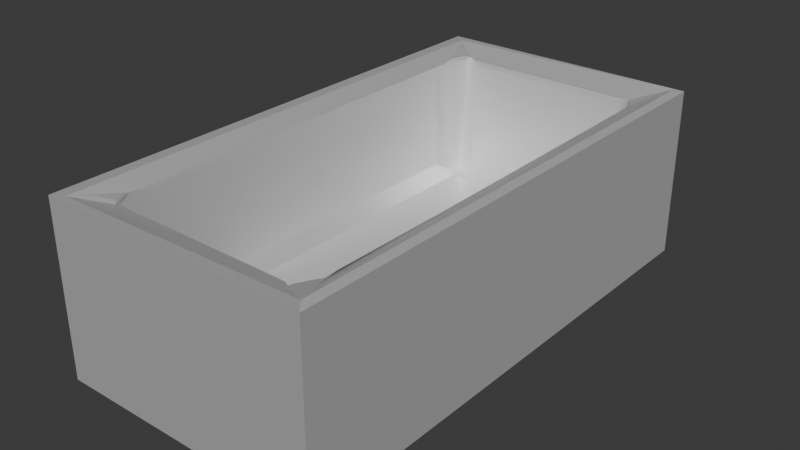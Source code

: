 # Source: Vanna.blend  (saved by Blender 4.0.36; exported with 4.5.12 LTS)
import bpy
from mathutils import Matrix  # noqa: F401  (used for matrix-valued properties, if any)

bpy.ops.wm.read_factory_settings(use_empty=True)
scene = bpy.context.scene
scene.name = 'Scene'

# ---- collections
col_collection = bpy.data.collections.new('Collection'); scene.collection.children.link(col_collection)

# ---- materials (node trees are filled in below, after node groups)
mat_material = bpy.data.materials.new('Material')
mat_material.roughness = 0.5
mat_material.metallic = 0.5591

# ---- material node trees
mat_material.use_nodes = True; mat_material.node_tree.nodes.clear()
_N = mat_material.node_tree.nodes; _L = mat_material.node_tree.links
n0 = _N.new('ShaderNodeBsdfPrincipled'); n0.name = 'Principled BSDF'; n0.location = (10, 300)
n0.inputs[1].default_value = 0.5591
n0.inputs[3].default_value = 1.45
n1 = _N.new('ShaderNodeOutputMaterial'); n1.name = 'Material Output'; n1.location = (300, 300)
n2 = _N.new('ShaderNodeNormalMap'); n2.name = 'Normal Map'; n2.location = (-300, -300)
n2.label = 'Normal/Map'
n2.inputs[0].default_value = 0.0
_L.new(n0.outputs[0], n1.inputs[0])
_L.new(n2.outputs[0], n0.inputs[5])
n1.is_active_output = True

# ---- world
world_world = bpy.data.worlds.new('World'); scene.world = world_world
world_world.use_nodes = True; world_world.node_tree.nodes.clear()
_N = world_world.node_tree.nodes; _L = world_world.node_tree.links
n0 = _N.new('ShaderNodeOutputWorld'); n0.name = 'World Output'; n0.location = (300, 300)
n1 = _N.new('ShaderNodeBackground'); n1.name = 'Background'; n1.location = (10, 300)
n1.inputs[0].default_value = (0.05088, 0.05088, 0.05088, 1.0)
_L.new(n1.outputs[0], n0.inputs[0])
n0.is_active_output = True
world_world.color = (0.05088, 0.05088, 0.05088)
world_world.use_sun_shadow = False
world_world.sun_shadow_jitter_overblur = 0.0

# ---- meshes
me_cube_001 = bpy.data.meshes.new('Cube.001')
me_cube_001.from_pydata([(-1.0, -1.0, -1.0), (-1.0, -1.0, 1.0), (-1.0, 1.0, -1.0), (-1.0, 1.0, 1.0), (1.0, -1.0, -1.0), (1.0, -1.0, 1.0), (1.0, 1.0, -1.0), (1.0, 1.0, 1.0), (-0.6726, -0.7604, -0.5286), (-0.6726, 0.7604, -0.5286), (0.6726, -0.7604, -0.5286), (0.6726, 0.7604, -0.5286), (-0.7748, -0.7149, -0.3809), (-0.6271, -0.8625, -0.3809), (-0.7748, 0.7149, -0.3809), (-0.6271, 0.8625, -0.3809), (0.6271, -0.8625, -0.3809), (0.7748, -0.7149, -0.3809), (0.7748, 0.7149, -0.3809), (0.6271, 0.8625, -0.3809), (-0.8323, -0.9048, 0.9704), (-0.9125, -0.9717, 1.0), (-0.8363, 0.9108, 0.9745), (-0.9087, 0.966, 1.0), (0.8563, -0.9101, 0.9746), (0.9437, -0.9654, 1.029), (0.8511, 0.9041, 0.9701), (0.9486, 0.9711, 1.033), (-0.7379, -0.8619, 0.9211), (-0.7772, -0.8223, 0.921), (-0.7775, 0.8228, 0.9218), (-0.7313, 0.8721, 0.9252), (0.7797, -0.8203, 0.9199), (0.7322, -0.8713, 0.9244), (0.7389, 0.8608, 0.9191), (0.7793, 0.8199, 0.9189), (-0.6216, -0.8638, 0.8667), (-0.6271, -0.8625, 0.8351), (-0.7761, -0.7097, 0.8667), (-0.7748, -0.7149, 0.8355), (-0.7762, 0.7093, 0.8667), (-0.7748, 0.7149, 0.8355), (-0.6209, 0.866, 0.8663), (-0.6271, 0.8625, 0.8352), (0.7765, -0.7093, 0.8667), (0.7748, -0.7149, 0.8356), (0.6208, -0.866, 0.8663), (0.6271, -0.8625, 0.8351), (0.6216, 0.8638, 0.8667), (0.6271, 0.8625, 0.8352), (0.7763, 0.7098, 0.8667), (0.7748, 0.7149, 0.8356), (-0.6585, -0.8668, 0.8998), (-0.7787, -0.743, 0.8937), (-0.7795, 0.7455, 0.8994), (-0.6553, 0.8748, 0.9018), (0.7803, -0.7447, 0.8982), (0.6556, -0.875, 0.9025), (0.658, 0.867, 0.8989), (0.779, 0.7417, 0.892), (-0.717, -0.7981, -0.4255), (-0.726, -0.7598, -0.4559), (-0.7104, -0.8047, -0.4255), (-0.6721, -0.8138, -0.4559), (-0.717, 0.7981, -0.4255), (-0.726, 0.7599, -0.4559), (-0.7102, 0.8049, -0.4256), (-0.6722, 0.8137, -0.456), (0.7102, -0.8049, -0.4256), (0.6722, -0.8137, -0.456), (0.717, -0.7981, -0.4256), (0.726, -0.7598, -0.4559), (0.717, 0.7982, -0.4256), (0.726, 0.7598, -0.4559), (0.7104, 0.8047, -0.4256), (0.672, 0.8138, -0.4559), (-0.7407, -0.8572, 0.9029), (-0.7093, -0.8766, 0.9048), (-0.7701, -0.8277, 0.9012), (-0.7893, -0.7965, 0.9004), (-0.7713, 0.8265, 0.904), (-0.7898, 0.7952, 0.9049), (-0.7314, 0.8695, 0.9045), (-0.7045, 0.8879, 0.9072), (0.7726, -0.828, 0.901), (0.7919, -0.7934, 0.901), (0.7326, -0.8695, 0.9044), (0.7022, -0.888, 0.9068), (0.7436, 0.8571, 0.9), (0.7092, 0.8772, 0.9051), (0.7697, 0.8307, 0.8971), (0.7829, 0.7914, 0.9222)], [], [(0, 1, 3, 2), (2, 3, 7, 6), (6, 7, 5, 4), (4, 5, 1, 0), (2, 6, 4, 0), (32, 33, 24), (68, 86, 84, 70), (72, 90, 88, 74), (12, 39, 79, 61), (65, 9, 67), (50, 44, 56, 59), (38, 40, 54, 53), (16, 47, 87, 69), (37, 77, 52, 36), (21, 25, 87, 77), (27, 7, 3, 1, 5, 25, 21, 23), (22, 30, 31), (37, 13, 63, 77), (60, 78, 76, 62), (46, 36, 52, 57), (42, 48, 58, 55), (41, 14, 65, 81), (17, 18, 73, 71), (26, 34, 35), (28, 29, 20), (66, 82, 80, 64), (25, 27, 91, 85), (18, 51, 91, 73), (25, 5, 7, 27), (45, 17, 71, 85), (9, 8, 10, 11), (8, 9, 65, 61), (63, 69, 10, 8), (9, 11, 75, 67), (19, 15, 67, 75), (53, 54, 81, 79), (39, 12, 14, 41), (49, 89, 58, 48), (69, 71, 10), (55, 58, 89, 83), (16, 13, 37, 47), (71, 73, 11, 10), (43, 15, 19, 49), (11, 73, 75), (18, 17, 45, 51), (61, 63, 8), (29, 28, 77, 79), (15, 43, 83, 67), (33, 32, 85, 87), (49, 19, 75, 89), (79, 39, 38, 53), (35, 34, 89, 91), (41, 81, 54, 40), (83, 43, 42, 55), (56, 44, 45, 85), (91, 51, 50, 59), (87, 47, 46, 57), (31, 30, 81, 83), (39, 41, 40, 38), (51, 45, 44, 50), (47, 37, 36, 46), (43, 49, 48, 42), (79, 81, 23, 21), (28, 20, 21, 77), (83, 89, 27, 23), (32, 24, 25, 85), (24, 33, 87, 25), (57, 52, 77, 87), (79, 21, 20, 29), (30, 22, 23, 81), (83, 23, 22, 31), (34, 26, 27, 89), (59, 56, 85, 91), (26, 35, 91, 27), (13, 16, 69, 63), (60, 62, 63, 61), (65, 67, 66, 64), (68, 70, 71, 69), (72, 74, 75, 73), (62, 76, 77, 63), (78, 60, 61, 79), (64, 80, 81, 65), (82, 66, 67, 83), (70, 84, 85, 71), (86, 68, 69, 87), (74, 88, 89, 75), (90, 72, 73, 91), (76, 78, 79, 77), (80, 82, 83, 81), (84, 86, 87, 85), (88, 90, 91, 89), (14, 12, 61, 65)])
me_cube_001.polygons.foreach_set('use_smooth', [True] * 92)
_k = set([(0, 1), (0, 2), (0, 4), (1, 3), (1, 5), (2, 3), (2, 6), (3, 7), (4, 5), (4, 6), (5, 7), (5, 25), (6, 7), (7, 27), (8, 9), (8, 10), (8, 61), (8, 63), (9, 11), (9, 65), (9, 67), (10, 11), (10, 69), (10, 71), (11, 73), (11, 75), (12, 14), (12, 61), (13, 16), (13, 63), (14, 65), (15, 19), (15, 67), (16, 69), (17, 18), (17, 71), (18, 73), (19, 75), (20, 21), (20, 28), (20, 29), (21, 23), (21, 25), (21, 77), (21, 79), (22, 23), (22, 31), (23, 27), (23, 81), (23, 83), (25, 27), (25, 85), (25, 87), (27, 89), (28, 29), (28, 77), (29, 79), (30, 31), (30, 81), (31, 83), (32, 33), (32, 85), (33, 87), (52, 57), (52, 77), (53, 54), (53, 79), (54, 81), (55, 58), (55, 83), (57, 87), (58, 89), (60, 61), (60, 62), (62, 63), (64, 65), (64, 66), (66, 67), (68, 69), (68, 70), (70, 71), (72, 73), (72, 74), (74, 75), (76, 77), (76, 78), (77, 79), (78, 79), (80, 81), (80, 82), (81, 83), (82, 83), (84, 85), (84, 86), (85, 87), (86, 87), (88, 89), (88, 90), (89, 91), (90, 91)])
me_cube_001.attributes.new('sharp_edge', 'BOOLEAN', 'EDGE').data.foreach_set('value', [ (min(e.vertices), max(e.vertices)) in _k for e in me_cube_001.edges])
_uv = me_cube_001.uv_layers.new(name='UVMap')
_uv.uv.foreach_set('vector', [0.375, 0.0, 0.625, 0.0, 0.625, 0.25, 0.375, 0.25, 0.375, 0.25, 0.625, 0.25, 0.625, 0.5, 0.375, 0.5, 0.375, 0.5, 0.625, 0.5, 0.625, 0.75, 0.375, 0.75, 0.375, 0.75, 0.625, 0.75, 0.625, 1.0, 0.375, 1.0, 0.125, 0.5, 0.375, 0.5, 0.375, 0.75, 0.125, 0.75, 0.6525, 0.7252, 0.6583, 0.7255, 0.6429, 0.7339, 0.387, 0.7519, 0.5425, 0.7584, 0.5421, 0.7459, 0.387, 0.7498, 0.387, 0.5002, 0.5416, 0.5033, 0.5419, 0.4952, 0.387, 0.4982, 0.3923, 0.0214, 0.5344, 0.0214, 0.542, 0.01282, 0.3834, 0.01321, 0.3827, 0.2361, 0.375, 0.2352, 0.3827, 0.2439, 0.6528, 0.5451, 0.6528, 0.7048, 0.6521, 0.7092, 0.6523, 0.5412, 0.8472, 0.705, 0.8472, 0.5451, 0.8479, 0.5403, 0.8478, 0.7093, 0.3923, 0.7738, 0.5343, 0.7738, 0.5427, 0.7644, 0.3834, 0.7615, 0.8284, 0.7218, 0.8354, 0.7237, 0.8323, 0.7237, 0.8277, 0.7224, 0.8641, 0.7442, 0.632, 0.7429, 0.6622, 0.7249, 0.8387, 0.7243, 0.6314, 0.5059, 0.625, 0.5, 0.875, 0.5, 0.875, 0.75, 0.625, 0.75, 0.632, 0.7429, 0.8641, 0.7462, 0.8636, 0.5046, 0.8546, 0.5148, 0.8472, 0.5301, 0.8415, 0.5244, 0.5343, 0.9762, 0.3923, 0.9762, 0.3853, 0.9815, 0.5408, 0.9831, 0.387, 0.007881, 0.5421, 0.009593, 0.5423, 0.005319, 0.387, 0.006926, 0.6724, 0.7226, 0.8277, 0.7224, 0.8323, 0.7237, 0.6681, 0.7244, 0.8276, 0.5273, 0.6723, 0.5277, 0.6678, 0.5267, 0.8319, 0.5252, 0.5344, 0.2286, 0.3923, 0.2286, 0.3834, 0.2406, 0.5425, 0.2395, 0.3923, 0.7286, 0.3923, 0.5214, 0.3762, 0.5149, 0.3762, 0.7351, 0.6436, 0.5167, 0.6576, 0.5248, 0.6526, 0.5248, 0.8422, 0.7242, 0.8472, 0.7197, 0.854, 0.7342, 0.387, 0.2519, 0.5425, 0.2586, 0.5424, 0.2459, 0.387, 0.2498, 0.6321, 0.7423, 0.6315, 0.5069, 0.6511, 0.5349, 0.6515, 0.7152, 0.3923, 0.5214, 0.5344, 0.5214, 0.5445, 0.511, 0.3834, 0.5094, 0.632, 0.7429, 0.625, 0.75, 0.625, 0.5, 0.6314, 0.5061, 0.5344, 0.7286, 0.3923, 0.7286, 0.3834, 0.7405, 0.5421, 0.7391, 0.1415, 0.5148, 0.1415, 0.7352, 0.3585, 0.7352, 0.3585, 0.5148, 0.375, 0.01481, 0.375, 0.2352, 0.3824, 0.2351, 0.3824, 0.01488, 0.3824, 0.9834, 0.3824, 0.7666, 0.375, 0.7665, 0.375, 0.9835, 0.375, 0.2665, 0.375, 0.4835, 0.3824, 0.4834, 0.3824, 0.2665, 0.3923, 0.4762, 0.3923, 0.2738, 0.382, 0.2665, 0.382, 0.4834, 0.8478, 0.7093, 0.8479, 0.5403, 0.8483, 0.5343, 0.8482, 0.7158, 0.5344, 0.0214, 0.3923, 0.0214, 0.3923, 0.2286, 0.5344, 0.2286, 0.6716, 0.5282, 0.6647, 0.5267, 0.6678, 0.5267, 0.6723, 0.5277, 0.3827, 0.7655, 0.3827, 0.7568, 0.375, 0.7665, 0.8319, 0.5252, 0.6678, 0.5267, 0.6614, 0.526, 0.8381, 0.5242, 0.3923, 0.7738, 0.3923, 0.9762, 0.5343, 0.9762, 0.5343, 0.7738, 0.3761, 0.7351, 0.3761, 0.5149, 0.3585, 0.5148, 0.3585, 0.7352, 0.5343, 0.2738, 0.3923, 0.2738, 0.3923, 0.4762, 0.5343, 0.4762, 0.375, 0.4835, 0.3827, 0.4932, 0.3827, 0.4845, 0.3923, 0.5214, 0.3923, 0.7286, 0.5344, 0.7286, 0.5344, 0.5214, 0.3827, 0.01392, 0.3827, 0.006107, 0.375, 0.01481, 0.8472, 0.7197, 0.8422, 0.7242, 0.8391, 0.7266, 0.8497, 0.7168, 0.3923, 0.2738, 0.5343, 0.2738, 0.5428, 0.2641, 0.3834, 0.2615, 0.6583, 0.7255, 0.6525, 0.7252, 0.6506, 0.7247, 0.6627, 0.7252, 0.5343, 0.4762, 0.3923, 0.4762, 0.3834, 0.4887, 0.5425, 0.4882, 0.8477, 0.7124, 0.8468, 0.7053, 0.8472, 0.705, 0.8478, 0.7093, 0.6526, 0.5248, 0.6576, 0.5248, 0.6616, 0.5253, 0.651, 0.5253, 0.8468, 0.5447, 0.8479, 0.5375, 0.8479, 0.5403, 0.8472, 0.5451, 0.8349, 0.5251, 0.8284, 0.5282, 0.8276, 0.5273, 0.8319, 0.5252, 0.6521, 0.7092, 0.6528, 0.7048, 0.6532, 0.7053, 0.6521, 0.7119, 0.6518, 0.5375, 0.6532, 0.5447, 0.6528, 0.5451, 0.6523, 0.5412, 0.6653, 0.7244, 0.6716, 0.7218, 0.6724, 0.7226, 0.6681, 0.7244, 0.8415, 0.5244, 0.8472, 0.5301, 0.8498, 0.5328, 0.8381, 0.5211, 0.8468, 0.7053, 0.8468, 0.5447, 0.8472, 0.5451, 0.8472, 0.705, 0.6532, 0.5447, 0.6532, 0.7053, 0.6528, 0.7048, 0.6528, 0.5451, 0.6716, 0.7218, 0.8284, 0.7218, 0.8277, 0.7224, 0.6724, 0.7226, 0.8284, 0.5282, 0.6716, 0.5282, 0.6723, 0.5277, 0.8276, 0.5273, 0.8482, 0.7161, 0.8485, 0.5339, 0.8617, 0.5045, 0.862, 0.7463, 0.8422, 0.7242, 0.854, 0.7342, 0.8641, 0.7442, 0.8381, 0.7252, 0.8381, 0.5244, 0.6614, 0.5262, 0.6314, 0.5062, 0.8636, 0.5063, 0.6525, 0.7252, 0.6429, 0.7339, 0.6369, 0.7381, 0.6526, 0.724, 0.6429, 0.7339, 0.6583, 0.7255, 0.6626, 0.7255, 0.632, 0.7429, 0.6681, 0.7244, 0.8323, 0.7237, 0.8387, 0.7245, 0.6622, 0.7251, 0.8485, 0.7154, 0.862, 0.7463, 0.854, 0.7342, 0.8472, 0.7197, 0.8472, 0.5301, 0.8546, 0.5148, 0.8617, 0.5045, 0.8488, 0.5345, 0.8375, 0.5232, 0.8636, 0.5063, 0.8546, 0.5148, 0.8415, 0.5244, 0.6576, 0.5248, 0.6436, 0.5167, 0.6314, 0.5062, 0.6617, 0.5255, 0.6523, 0.5412, 0.6521, 0.7092, 0.6517, 0.7149, 0.6509, 0.5348, 0.6436, 0.5167, 0.6526, 0.5248, 0.6526, 0.5259, 0.6369, 0.5119, 0.3923, 0.9762, 0.3923, 0.7738, 0.382, 0.7666, 0.382, 0.9834, 0.387, 0.007881, 0.387, 0.006926, 0.3827, 0.006107, 0.3827, 0.01392, 0.3844, 0.245, 0.3844, 0.2566, 0.387, 0.2519, 0.387, 0.2498, 0.387, 0.7519, 0.387, 0.7498, 0.3844, 0.745, 0.3844, 0.7566, 0.387, 0.5002, 0.387, 0.4982, 0.3844, 0.4934, 0.3844, 0.505, 0.387, 0.006926, 0.5423, 0.005319, 0.5425, 0.003026, 0.3844, 0.004662, 0.5421, 0.009593, 0.387, 0.007881, 0.3834, 0.01321, 0.542, 0.01282, 0.387, 0.2498, 0.5424, 0.2459, 0.5425, 0.2395, 0.3834, 0.2406, 0.5425, 0.2586, 0.387, 0.2519, 0.3834, 0.2615, 0.5428, 0.2641, 0.387, 0.7498, 0.5421, 0.7459, 0.5421, 0.7391, 0.3834, 0.7405, 0.5425, 0.7584, 0.387, 0.7519, 0.3834, 0.7615, 0.5427, 0.7644, 0.387, 0.4982, 0.5419, 0.4952, 0.5425, 0.4882, 0.3834, 0.4887, 0.5416, 0.5033, 0.387, 0.5002, 0.3834, 0.5094, 0.5445, 0.511, 0.8429, 0.7237, 0.8464, 0.7205, 0.8497, 0.7168, 0.8391, 0.7266, 0.8465, 0.5294, 0.8419, 0.5247, 0.8381, 0.5211, 0.8498, 0.5328, 0.6532, 0.7254, 0.6579, 0.7256, 0.6627, 0.7252, 0.6506, 0.7247, 0.6567, 0.5247, 0.6536, 0.5247, 0.651, 0.5253, 0.6616, 0.5253, 0.3923, 0.2286, 0.3923, 0.0214, 0.382, 0.01488, 0.382, 0.2351])
me_cube_001.materials.append(mat_material)
me_cube_001.update()
me_cube_001.normals_split_custom_set([tuple(v) for v in zip(*[iter([-1.0, 0.0, 0.0, -1.0, 0.0, 0.0, -1.0, 0.0, 0.0, -1.0, 0.0, 0.0, 0.0, 1.0, 0.0, 0.0, 1.0, 0.0, 0.0, 1.0, 0.0, 0.0, 1.0, 0.0, 1.0, 0.0, 0.0, 1.0, 0.0, 0.0, 1.0, 0.0, 0.0, 1.0, 0.0, 0.0, 0.0, -1.0, 0.0, 0.0, -1.0, 0.0, 0.0, -1.0, 0.0, 0.0, -1.0, 0.0, 0.0, 0.0, -1.0, 0.0, 0.0, -1.0, 0.0, 0.0, -1.0, 0.0, 0.0, -1.0, -0.2181, 0.4006, 0.8899, -0.3415, 0.2207, 0.9136, -0.284, 0.3135, 0.9061, -0.5354, 0.843, 0.05217, -0.5552, 0.8301, 0.05164, -0.8335, 0.5503, 0.04916, -0.8527, 0.5201, 0.04961, -0.8823, -0.4683, 0.04699, -0.8766, -0.4789, 0.04701, -0.5465, -0.836, 0.04878, -0.5289, -0.8473, 0.04898, 0.9872, 0.1584, 0.01677, 0.9975, 0.06747, 0.01917, 0.9644, 0.2622, 0.03388, 0.9411, 0.3357, 0.0399, 0.6118, -0.6104, 0.503, 0.6292, -0.6282, 0.4577, 0.6118, -0.6104, 0.5031, -0.9969, 0.01428, 0.07733, -0.9964, -0.06137, 0.0589, -0.972, -0.07729, 0.222, -0.9759, 0.01904, 0.2172, 0.9975, -0.0506, 0.04905, 0.9973, 0.05388, 0.04919, 0.9922, 0.1229, 0.01978, 0.9927, -0.1199, 0.01625, -0.1157, 0.9931, 0.01856, -0.03528, 0.9985, 0.04222, -0.207, 0.9767, 0.05707, -0.3037, 0.9517, 0.04451, 0.07116, 0.9971, 0.02611, 0.2523, 0.9671, 0.03263, -0.1136, 0.9929, 0.03456, -0.04849, 0.9952, 0.08496, -0.004734, 0.7833, 0.6217, -0.004734, 0.7833, 0.6217, -0.004224, 0.7525, 0.6586, -0.004313, 0.7579, 0.6523, -0.003272, 0.01207, 0.9999, -0.003272, 0.01207, 0.9999, -0.003272, 0.01207, 0.9999, -0.003272, 0.01207, 0.9999, -0.003272, 0.01207, 0.9999, -0.003272, 0.01207, 0.9999, -0.003272, 0.01207, 0.9999, -0.003272, 0.01207, 0.9999, -0.02682, -0.5135, 0.8577, 0.05353, -0.4762, 0.8777, 0.2951, -0.3383, 0.8936, 0.07116, 0.9971, 0.02611, 0.16, 0.987, 0.0167, 0.3367, 0.9408, 0.0397, 0.2523, 0.9671, 0.03263, 0.8451, 0.5325, 0.04811, 0.8256, 0.5623, 0.04762, 0.5557, 0.83, 0.04763, 0.5333, 0.8446, 0.04797, 0.07844, 0.9902, 0.1154, -0.04849, 0.9952, 0.08496, -0.1136, 0.9929, 0.03456, 0.1658, 0.9802, 0.1084, -0.07503, -0.9901, 0.1183, 0.05005, -0.9949, 0.08703, 0.1178, -0.9924, 0.03542, -0.1595, -0.9808, 0.1118, 0.9975, -0.06845, 0.01972, 0.9873, -0.1579, 0.01678, 0.9429, -0.3305, 0.03994, 0.9685, -0.2467, 0.03359, -0.8382, 4.678e-07, 0.5454, -0.8382, 4.678e-07, 0.5454, -0.8196, 2.088e-07, 0.573, -0.8196, 2.088e-07, 0.573, -0.4477, -0.1432, 0.8826, -0.3311, -0.2102, 0.9199, -0.3932, -0.1474, 0.9076, 0.3203, 0.3203, 0.8915, 0.3203, 0.3203, 0.8915, 0.3203, 0.3203, 0.8915, 0.5506, -0.8332, 0.05168, 0.5719, -0.8188, 0.05103, 0.839, -0.5421, 0.04787, 0.8544, -0.5174, 0.04827, -0.6012, -0.006399, 0.799, -0.5571, -0.04723, 0.8291, -0.7844, -0.1095, 0.6105, -0.9026, 0.1363, 0.4084, -0.9805, -0.196, 0.01514, -0.9925, -0.1183, 0.02932, -0.7844, -0.1095, 0.6105, -0.9545, -0.296, 0.03636, 0.4999, -0.001453, 0.8661, 0.4999, -0.001453, 0.8661, 0.4999, -0.001453, 0.8661, 0.4999, -0.001453, 0.8661, -0.998, 0.05897, 0.02217, -0.9885, 0.1502, 0.01712, -0.946, 0.3217, 0.0409, -0.9026, 0.1363, 0.4084, 0.0, 0.0, 1.0, 0.0, 0.0, 1.0, 0.0, 0.0, 1.0, 0.0, 0.0, 1.0, 0.806, 8.066e-09, 0.5919, 0.806, 8.066e-09, 0.5919, 0.8196, -2.2e-08, 0.573, 0.8196, -2.201e-08, 0.573, -1.113e-06, 0.8196, 0.573, -1.113e-06, 0.8196, 0.573, -1.536e-08, 0.806, 0.5919, -1.536e-08, 0.806, 0.5919, 1.776e-08, -0.806, 0.5919, 1.776e-08, -0.806, 0.5919, 1.113e-06, -0.8196, 0.573, 1.113e-06, -0.8196, 0.573, 2.674e-06, -0.8381, 0.5455, 2.674e-06, -0.8381, 0.5455, 1.113e-06, -0.8196, 0.573, 1.113e-06, -0.8196, 0.573, 0.5044, -0.002608, 0.8634, 0.5044, -0.002608, 0.8634, 0.6166, -0.001642, 0.7873, 0.6165, -0.001642, 0.7873, 0.9975, 0.06747, 0.01917, 0.9872, 0.1584, 0.01677, 0.9873, -0.1579, 0.01678, 0.9975, -0.06845, 0.01972, -0.06928, -0.9972, 0.02669, -0.2446, -0.9691, 0.03297, 0.1178, -0.9924, 0.03542, 0.05005, -0.9949, 0.08703, -0.6116, 0.6104, 0.5033, -0.6117, 0.6104, 0.5032, -0.6293, 0.6282, 0.4576, -0.001396, -0.4458, 0.8952, -0.001396, -0.4458, 0.8952, -0.00674, -0.7649, 0.6441, -0.006689, -0.7622, 0.6474, -0.1157, 0.9931, 0.01856, 0.16, 0.987, 0.0167, 0.07116, 0.9971, 0.02611, -0.03528, 0.9985, 0.04222, -0.8196, 2.088e-07, 0.573, -0.8196, 2.088e-07, 0.573, -0.806, 2.717e-08, 0.5919, -0.806, 2.717e-08, 0.5919, 0.0351, -0.9984, 0.04329, 0.1141, -0.9933, 0.01862, -0.1579, -0.9873, 0.0168, -0.06928, -0.9972, 0.02669, -0.6289, -0.629, 0.457, -0.6109, -0.611, 0.5034, -0.611, -0.611, 0.5034, -0.9805, -0.196, 0.01514, -0.9885, 0.1502, 0.01712, -0.998, 0.05897, 0.02217, -0.9925, -0.1183, 0.02932, 0.6111, 0.6112, 0.503, 0.6111, 0.6112, 0.503, 0.6288, 0.6289, 0.4572, 0.6174, 0.6326, 0.4677, 0.6174, 0.6326, 0.4677, 0.6174, 0.6326, 0.4677, 0.6174, 0.6326, 0.4677, 0.1141, -0.9933, 0.01862, 0.0351, -0.9984, 0.04329, 0.2202, -0.9738, 0.0576, 0.312, -0.949, 0.04461, -0.6233, 0.6205, 0.4759, -0.6233, 0.6205, 0.4759, -0.6233, 0.6205, 0.4759, -0.6233, 0.6205, 0.4759, -0.06928, -0.9972, 0.02669, -0.1579, -0.9873, 0.0168, -0.3301, -0.9431, 0.04006, -0.2446, -0.9691, 0.03297, 0.9644, 0.2622, 0.03388, 0.9975, 0.06747, 0.01917, 0.9975, -0.0506, 0.04905, 0.9927, -0.1199, 0.01625, -0.3932, -0.1474, 0.9076, -0.3311, -0.2102, 0.9199, -0.3497, -0.2027, 0.9147, -0.7844, -0.1095, 0.6105, 0.9975, -0.06845, 0.01972, 0.9685, -0.2467, 0.03359, 0.9922, 0.1229, 0.01978, 0.9973, 0.05388, 0.04919, 0.2202, -0.9738, 0.0576, 0.0351, -0.9984, 0.04329, -0.07503, -0.9901, 0.1183, -0.1595, -0.9808, 0.1118, -0.972, -0.07729, 0.222, -0.9964, -0.06137, 0.0589, -0.998, 0.05897, 0.02217, -0.9026, 0.1363, 0.4084, -0.7844, -0.1095, 0.6105, -0.9925, -0.1183, 0.02932, -0.9969, 0.01428, 0.07733, -0.9759, 0.01904, 0.2172, -0.207, 0.9767, 0.05707, -0.03528, 0.9985, 0.04222, 0.07844, 0.9902, 0.1154, 0.1658, 0.9802, 0.1084, 0.6378, -0.6102, 0.47, 0.6378, -0.6102, 0.47, 0.6378, -0.6102, 0.47, 0.6378, -0.6102, 0.47, 0.9975, 0.06747, 0.01917, 0.9975, -0.06845, 0.01972, 0.9973, 0.05388, 0.04919, 0.9975, -0.0506, 0.04905, -0.9925, -0.1183, 0.02932, -0.998, 0.05897, 0.02217, -0.9964, -0.06137, 0.0589, -0.9969, 0.01428, 0.07733, -0.03528, 0.9985, 0.04222, 0.07116, 0.9971, 0.02611, -0.04849, 0.9952, 0.08496, 0.07844, 0.9902, 0.1154, 0.0351, -0.9984, 0.04329, -0.06928, -0.9972, 0.02669, 0.05005, -0.9949, 0.08703, -0.07503, -0.9901, 0.1183, 0.6165, -0.001642, 0.7873, 0.6166, -0.001642, 0.7873, 0.6267, -0.001548, 0.7793, 0.6267, -0.001548, 0.7793, 0.494, -0.1729, 0.8521, 0.494, -0.1729, 0.8521, 0.494, -0.1729, 0.8521, 0.494, -0.1729, 0.8521, -0.006689, -0.7622, 0.6474, -0.00674, -0.7649, 0.6441, -0.007178, -0.7881, 0.6156, -0.007178, -0.7881, 0.6156, -0.2181, 0.4006, 0.8899, -0.284, 0.3135, 0.9061, -0.2811, 0.3191, 0.9051, -0.1856, 0.4486, 0.8742, -0.284, 0.3135, 0.9061, -0.3415, 0.2207, 0.9136, -0.377, 0.1674, 0.911, -0.2811, 0.3191, 0.9051, 0.001077, 0.3734, 0.9277, 0.001077, 0.3734, 0.9277, -0.004313, 0.7579, 0.6523, -0.004224, 0.7525, 0.6586, -0.1831, 0.5839, 0.7909, -0.1831, 0.5839, 0.7909, -0.1831, 0.5839, 0.7909, -0.1831, 0.5839, 0.7909, 0.05353, -0.4762, 0.8777, -0.02682, -0.5135, 0.8577, -0.0923, -0.5408, 0.836, -0.0923, -0.5408, 0.836, 0.4739, 0.2153, 0.8538, 0.4739, 0.2153, 0.8538, 0.4739, 0.2153, 0.8538, 0.4739, 0.2153, 0.8538, -0.3311, -0.2102, 0.9199, -0.4477, -0.1432, 0.8826, -0.5571, -0.04723, 0.8291, -0.3497, -0.2027, 0.9147, -0.9759, 0.01904, 0.2172, -0.972, -0.07729, 0.222, -0.9026, 0.1363, 0.4084, -0.7844, -0.1095, 0.6105, -0.4477, -0.1432, 0.8826, -0.3932, -0.1474, 0.9076, -0.7844, -0.1095, 0.6105, -0.5571, -0.04723, 0.8291, -2.679e-06, 0.8381, 0.5454, -2.679e-06, 0.8381, 0.5454, -1.113e-06, 0.8196, 0.573, -1.113e-06, 0.8196, 0.573, 0.5842, 0.5843, 0.5633, 0.5842, 0.5843, 0.5633, 0.6111, 0.6112, 0.503, 0.6111, 0.6112, 0.503, 0.6118, -0.6104, 0.503, 0.6118, -0.6104, 0.5031, 0.5856, -0.5837, 0.5625, 0.5856, -0.5837, 0.5625, -0.585, 0.5836, 0.5632, -0.585, 0.5836, 0.5632, -0.6117, 0.6104, 0.5032, -0.6116, 0.6104, 0.5033, -0.5837, -0.5837, 0.5644, -0.5837, -0.5837, 0.5644, -0.611, -0.611, 0.5034, -0.6109, -0.611, 0.5034, 0.5333, 0.8446, 0.04797, 0.5557, 0.83, 0.04763, 0.2523, 0.9671, 0.03263, 0.3367, 0.9408, 0.0397, 0.8256, 0.5623, 0.04762, 0.8451, 0.5325, 0.04811, 0.9411, 0.3357, 0.0399, 0.9644, 0.2622, 0.03388, 0.8544, -0.5174, 0.04827, 0.839, -0.5421, 0.04787, 0.9685, -0.2467, 0.03359, 0.9429, -0.3305, 0.03994, 0.5719, -0.8188, 0.05103, 0.5506, -0.8332, 0.05168, 0.312, -0.949, 0.04461, 0.2202, -0.9738, 0.0576, -0.8527, 0.5201, 0.04961, -0.8335, 0.5503, 0.04916, -0.9026, 0.1363, 0.4084, -0.946, 0.3217, 0.0409, -0.5552, 0.8301, 0.05164, -0.5354, 0.843, 0.05217, -0.3037, 0.9517, 0.04451, -0.207, 0.9767, 0.05707, -0.5289, -0.8473, 0.04898, -0.5465, -0.836, 0.04878, -0.2446, -0.9691, 0.03297, -0.3301, -0.9431, 0.04006, -0.8766, -0.4789, 0.04701, -0.8823, -0.4683, 0.04699, -0.9545, -0.296, 0.03636, -0.7844, -0.1095, 0.6105, 0.07421, 0.01952, -0.9971, 0.07421, 0.01952, -0.9971, 0.07421, 0.01952, -0.9971, 0.07421, 0.01952, -0.9971, 0.181, -0.1472, -0.9724, 0.181, -0.1472, -0.9724, 0.181, -0.1472, -0.9724, 0.181, -0.1472, -0.9724, -0.1289, 0.05673, -0.99, -0.1289, 0.05673, -0.99, -0.1289, 0.05673, -0.99, -0.1289, 0.05673, -0.99, -0.4975, -0.5298, -0.6868, -0.4975, -0.5298, -0.6868, -0.4975, -0.5298, -0.6868, -0.4975, -0.5298, -0.6868, 0.8382, -6.49e-08, 0.5454, 0.8382, -6.49e-08, 0.5454, 0.8196, -2.201e-08, 0.573, 0.8196, -2.2e-08, 0.573])] * 3)])

# ---- objects
ob_cube = bpy.data.objects.new('Cube', me_cube_001)

# ---- transforms, parenting, visibility, modifiers, constraints
ob_cube.location = (0.0, 0.0, 0.0)
ob_cube.rotation_euler = (-1.629e-07, 0.0, 0.0)
ob_cube.scale = (1.569, 3.037, 1.0)
ob_cube.color = (0.8, 0.8, 0.8, 1.0)

# ---- collection membership
col_collection.objects.link(ob_cube)

# ---- scene / render settings (as saved in the file)
scene.frame_start = 1; scene.frame_end = 250; scene.frame_set(1)
scene.render.engine = 'BLENDER_WORKBENCH'
scene.cycles.sampling_pattern = 'TABULATED_SOBOL'
bpy.context.view_layer.update()

# ---- added for rendering (the .blend has no active camera and no usable light): camera, sun
cam_auto = bpy.data.cameras.new('AutoCamera')
cam_auto.lens = 50.0
cam_auto.sensor_width = 36.0
cam_auto.clip_end = 1000.0
ob_auto_camera = bpy.data.objects.new('AutoCamera', cam_auto)
scene.collection.objects.link(ob_auto_camera)
ob_auto_camera.location = (6.5995, -7.9194, 5.2961)
ob_auto_camera.rotation_euler = (1.09748, -7.21219e-08, 0.694738)
scene.camera = ob_auto_camera
light_auto_sun = bpy.data.lights.new('AutoSun', 'SUN')
light_auto_sun.energy = 3.0
light_auto_sun.angle = 0.0523599
ob_auto_sun = bpy.data.objects.new('AutoSun', light_auto_sun)
scene.collection.objects.link(ob_auto_sun)
ob_auto_sun.rotation_euler = (0.872665, 0.174533, 0.523599)
bpy.context.view_layer.update()
